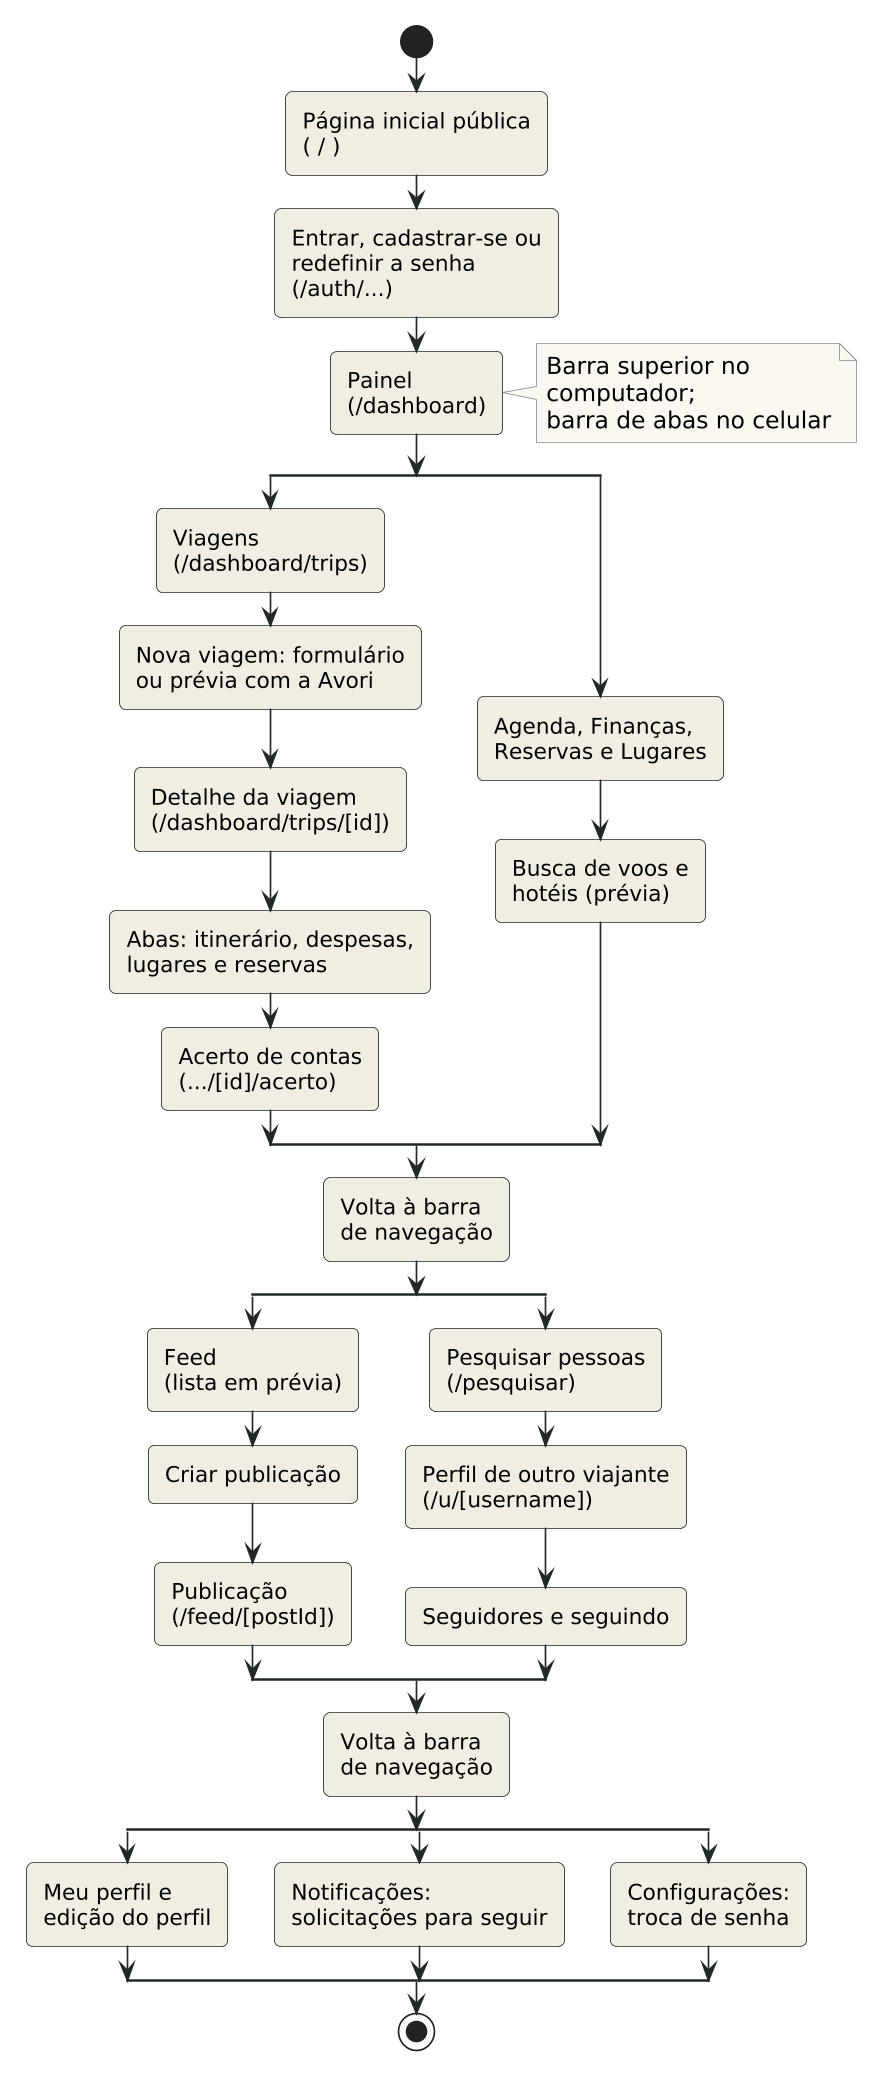

The diagram above was rendered by PlantUML. Its source (embedded in the PNG):
@startuml 16-1-fluxo-navegacao
skinparamlocked dpi 160
!include _tema.puml

start
:Página inicial pública\n( / );
:Entrar, cadastrar-se ou\nredefinir a senha\n(/auth/...);
:Painel\n(/dashboard);
note right
  Barra superior no computador;
  barra de abas no celular
end note

split
  :Viagens\n(/dashboard/trips);
  :Nova viagem: formulário\nou prévia com a Avori;
  :Detalhe da viagem\n(/dashboard/trips/[id]);
  :Abas: itinerário, despesas,\nlugares e reservas;
  :Acerto de contas\n(.../[id]/acerto);
split again
  :Agenda, Finanças,\nReservas e Lugares;
  :Busca de voos e\nhotéis (prévia);
end split

:Volta à barra\nde navegação;

split
  :Feed\n(lista em prévia);
  :Criar publicação;
  :Publicação\n(/feed/[postId]);
split again
  :Pesquisar pessoas\n(/pesquisar);
  :Perfil de outro viajante\n(/u/[username]);
  :Seguidores e seguindo;
end split

:Volta à barra\nde navegação;

split
  :Meu perfil e\nedição do perfil;
split again
  :Notificações:\nsolicitações para seguir;
split again
  :Configurações:\ntroca de senha;
end split

stop
@enduml